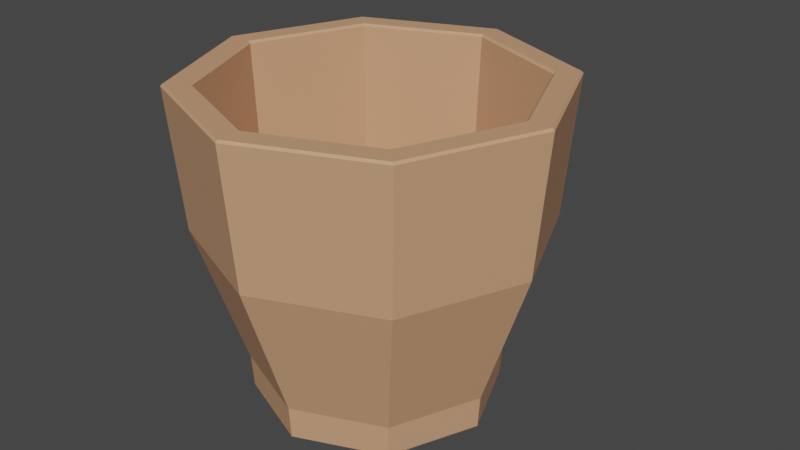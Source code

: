 # Source: CoffeeCup1.blend  (saved by Blender 3.2.14; exported with 4.5.12 LTS)
import bpy
from mathutils import Matrix  # noqa: F401  (used for matrix-valued properties, if any)

bpy.ops.wm.read_factory_settings(use_empty=True)
scene = bpy.context.scene
scene.name = 'Scene'

# ---- collections
col_collection = bpy.data.collections.new('Collection'); scene.collection.children.link(col_collection)

# ---- materials (node trees are filled in below, after node groups)
mat_porcelaincoffecup1 = bpy.data.materials.new('PorcelainCoffeCup1')
mat_porcelaincoffecup1.use_transparent_shadow = False

# ---- material node trees
mat_porcelaincoffecup1.use_nodes = True; mat_porcelaincoffecup1.node_tree.nodes.clear()
_N = mat_porcelaincoffecup1.node_tree.nodes; _L = mat_porcelaincoffecup1.node_tree.links
n0 = _N.new('ShaderNodeBsdfPrincipled'); n0.name = 'Principled BSDF'; n0.location = (10, 300)
n0.distribution = 'GGX'
n0.subsurface_method = 'RANDOM_WALK_SKIN'
n0.inputs[0].default_value = (0.6376, 0.3419, 0.1912, 1.0)
n0.inputs[3].default_value = 1.45
n0.inputs[27].default_value = (0.0, 0.0, 0.0, 1.0)
n0.inputs[28].default_value = 1.0
n1 = _N.new('ShaderNodeOutputMaterial'); n1.name = 'Material Output'; n1.location = (300, 300)
_L.new(n0.outputs[0], n1.inputs[0])
n1.is_active_output = True

# ---- world
world_world = bpy.data.worlds.new('World'); scene.world = world_world
world_world.use_nodes = True; world_world.node_tree.nodes.clear()
_N = world_world.node_tree.nodes; _L = world_world.node_tree.links
n0 = _N.new('ShaderNodeOutputWorld'); n0.name = 'World Output'; n0.location = (300, 300)
n1 = _N.new('ShaderNodeBackground'); n1.name = 'Background'; n1.location = (10, 300)
n1.inputs[0].default_value = (0.05088, 0.05088, 0.05088, 1.0)
_L.new(n1.outputs[0], n0.inputs[0])
n0.is_active_output = True
world_world.color = (0.05088, 0.05088, 0.05088)
world_world.use_sun_shadow = False
world_world.sun_shadow_jitter_overblur = 0.0

# ---- meshes
me_cylinder = bpy.data.meshes.new('Cylinder')
me_cylinder.from_pydata([(0.08497, -0.04095, -0.1308), (0.06008, -0.101, -0.1308), (-1.7e-05, -0.1259, -0.1308), (-0.06011, -0.101, -0.1308), (-0.085, -0.04095, -0.1308), (-0.06011, 0.01914, -0.1308), (-1.699e-05, 0.04403, -0.1308), (0.06008, 0.01914, -0.1308), (0.08648, -0.04095, -0.1082), (0.06115, -0.1021, -0.1082), (-1.7e-05, -0.1274, -0.1082), (-0.06118, -0.1021, -0.1082), (-0.08652, -0.04095, -0.1082), (-0.06118, 0.02021, -0.1082), (-1.699e-05, 0.04555, -0.1082), (0.06115, 0.02021, -0.1082), (0.1195, -0.04095, -0.009955), (0.08452, -0.1255, -0.009955), (-1.7e-05, -0.1605, -0.009955), (-0.08455, -0.1255, -0.009955), (-0.1196, -0.04095, -0.009955), (-0.08455, 0.04359, -0.009955), (-1.698e-05, 0.0786, -0.009955), (0.08452, 0.04359, -0.009955), (0.07364, -0.1146, -0.01311), (0.1041, -0.04095, -0.01311), (-1.699e-05, -0.1451, -0.01311), (-0.07367, -0.1146, -0.01311), (-0.1042, -0.04095, -0.01311), (-0.07367, 0.0327, -0.01311), (-1.698e-05, 0.06321, -0.01311), (0.07364, 0.0327, -0.01311), (0.05148, -0.09245, -0.1078), (0.07281, -0.04095, -0.1078), (-1.7e-05, -0.1138, -0.1078), (-0.05151, -0.09245, -0.1078), (-0.07285, -0.04095, -0.1078), (-0.05151, 0.01055, -0.1078), (-1.699e-05, 0.03188, -0.1078), (0.05148, 0.01055, -0.1078), (0.111, -0.04095, 0.08833), (0.1092, -0.04095, 0.0868), (0.07723, -0.1182, 0.0868), (0.07846, -0.1194, 0.08833), (-1.7e-05, -0.1502, 0.0868), (-1.7e-05, -0.1519, 0.08833), (-0.07727, -0.1182, 0.0868), (-0.07849, -0.1194, 0.08833), (-0.1093, -0.04095, 0.0868), (-0.111, -0.04095, 0.08833), (-0.07727, 0.0363, 0.0868), (-0.07849, 0.03753, 0.08833), (-1.698e-05, 0.0683, 0.0868), (-1.698e-05, 0.07003, 0.08833), (0.07723, 0.0363, 0.0868), (0.07846, 0.03753, 0.08833), (0.0896, -0.1306, 0.08833), (0.09068, -0.1316, 0.0868), (0.1282, -0.04095, 0.0868), (0.1267, -0.04095, 0.08833), (-1.7e-05, -0.1677, 0.08833), (-1.7e-05, -0.1692, 0.0868), (-0.08964, -0.1306, 0.08833), (-0.09071, -0.1316, 0.0868), (-0.1268, -0.04095, 0.08833), (-0.1283, -0.04095, 0.0868), (-0.08964, 0.04867, 0.08833), (-0.09071, 0.04974, 0.0868), (-1.698e-05, 0.08579, 0.08833), (-1.698e-05, 0.08731, 0.0868), (0.0896, 0.04867, 0.08833), (0.09068, 0.04974, 0.0868), (0.007822, 0.07154, 0.05078), (-0.007856, 0.07154, 0.05078), (0.006089, 0.05631, -0.03788), (-0.008947, 0.05631, -0.04232), (0.007822, 0.1112, -0.02631), (-0.007856, 0.1112, -0.02631), (0.007822, 0.1242, 0.005215), (-0.007856, 0.1242, 0.005215), (0.007822, 0.1111, 0.03689), (-0.007856, 0.1111, 0.03689), (0.007822, 0.07462, 0.0582), (0.005866, 0.07537, 0.06002), (-0.0059, 0.07537, 0.06002), (-0.007856, 0.07462, 0.05822), (0.007036, 0.05702, -0.048), (0.008378, 0.05688, -0.04564), (-0.00668, 0.05688, -0.05), (-0.004245, 0.05702, -0.05133), (0.005866, 0.1182, -0.03354), (0.007822, 0.1167, -0.03196), (-0.007856, 0.1167, -0.03197), (-0.0059, 0.1182, -0.03354), (0.005866, 0.1342, 0.005215), (0.007822, 0.1321, 0.005215), (-0.007856, 0.1321, 0.005215), (-0.0059, 0.1342, 0.005215), (0.005866, 0.1182, 0.04397), (0.007822, 0.1166, 0.04244), (-0.007856, 0.1166, 0.04245), (-0.0059, 0.1182, 0.04397)], [], [(17, 57, 61, 18), (23, 71, 58, 16), (19, 63, 65, 20), (20, 65, 67, 21), (21, 67, 69, 22), (22, 69, 71, 23), (54, 52, 30, 31), (18, 61, 63, 19), (0, 1, 2, 3, 4, 5, 6, 7), (7, 15, 8, 0), (6, 14, 15, 7), (5, 13, 14, 6), (4, 12, 13, 5), (3, 11, 12, 4), (2, 10, 11, 3), (1, 9, 10, 2), (0, 8, 9, 1), (15, 23, 16, 8), (14, 22, 23, 15), (13, 21, 22, 14), (12, 20, 21, 13), (11, 19, 20, 12), (10, 18, 19, 11), (9, 17, 18, 10), (8, 16, 17, 9), (41, 54, 31, 25), (46, 44, 26, 27), (48, 46, 27, 28), (50, 48, 28, 29), (51, 53, 68, 66), (52, 50, 29, 30), (16, 58, 57, 17), (44, 42, 24, 26), (24, 25, 33, 32), (47, 49, 64, 62), (43, 45, 60, 56), (53, 55, 70, 68), (49, 51, 66, 64), (45, 47, 62, 60), (40, 43, 56, 59), (55, 40, 59, 70), (32, 33, 39, 38, 37, 36, 35, 34), (25, 31, 39, 33), (30, 29, 37, 38), (28, 27, 35, 36), (26, 24, 32, 34), (31, 30, 38, 39), (29, 28, 36, 37), (27, 26, 34, 35), (57, 58, 59, 56), (61, 57, 56, 60), (63, 61, 60, 62), (65, 63, 62, 64), (67, 65, 64, 66), (69, 67, 66, 68), (71, 69, 68, 70), (58, 71, 70, 59), (43, 40, 41, 42), (45, 43, 42, 44), (47, 45, 44, 46), (49, 47, 46, 48), (51, 49, 48, 50), (53, 51, 50, 52), (55, 53, 52, 54), (40, 55, 54, 41), (42, 41, 25, 24), (87, 91, 76, 74), (91, 95, 78, 76), (95, 99, 80, 78), (99, 82, 72, 80), (74, 76, 77, 75), (76, 78, 79, 77), (78, 80, 81, 79), (80, 72, 73, 81), (98, 101, 84, 83), (86, 89, 93, 90), (92, 88, 75, 77), (90, 93, 97, 94), (96, 92, 77, 79), (94, 97, 101, 98), (100, 96, 79, 81), (85, 100, 81, 73), (88, 89, 86, 87, 74, 75), (86, 90, 91, 87), (93, 89, 88, 92), (90, 94, 95, 91), (97, 93, 92, 96), (94, 98, 99, 95), (101, 97, 96, 100), (98, 83, 82, 99), (84, 101, 100, 85), (82, 83, 84, 85, 73, 72)])
_uv = me_cylinder.uv_layers.new(name='UVMap')
_uv.uv.foreach_set('vector', [0.875, 0.795, 0.875, 0.9968, 0.75, 0.9968, 0.75, 0.795, 0.125, 0.795, 0.125, 0.9968, 0.0, 0.9968, 0.0, 0.795, 0.625, 0.795, 0.625, 0.9968, 0.5, 0.9968, 0.5, 0.795, 0.5, 0.795, 0.5, 0.9968, 0.375, 0.9968, 0.375, 0.795, 0.375, 0.795, 0.375, 0.9968, 0.25, 0.9968, 0.25, 0.795, 0.25, 0.795, 0.25, 0.9968, 0.125, 0.9968, 0.125, 0.795, 0.09105, 0.409, 0.02521, 0.25, 0.02521, 0.25, 0.09105, 0.409, 0.75, 0.795, 0.75, 0.9968, 0.625, 0.9968, 0.625, 0.795, 0.75, 0.49, 0.9197, 0.4197, 0.99, 0.25, 0.9197, 0.08029, 0.75, 0.01, 0.5803, 0.08029, 0.51, 0.25, 0.5803, 0.4197, 0.125, 0.5, 0.125, 0.5899, 0.0, 0.5899, 0.0, 0.5, 0.25, 0.5, 0.25, 0.5899, 0.125, 0.5899, 0.125, 0.5, 0.375, 0.5, 0.375, 0.5899, 0.25, 0.5899, 0.25, 0.5, 0.5, 0.5, 0.5, 0.5899, 0.375, 0.5899, 0.375, 0.5, 0.625, 0.5, 0.625, 0.5899, 0.5, 0.5899, 0.5, 0.5, 0.75, 0.5, 0.75, 0.5899, 0.625, 0.5899, 0.625, 0.5, 0.875, 0.5, 0.875, 0.5899, 0.75, 0.5899, 0.75, 0.5, 1.0, 0.5, 1.0, 0.5899, 0.875, 0.5899, 0.875, 0.5, 0.125, 0.5899, 0.125, 0.795, 0.0, 0.795, 0.0, 0.5899, 0.25, 0.5899, 0.25, 0.795, 0.125, 0.795, 0.125, 0.5899, 0.375, 0.5899, 0.375, 0.795, 0.25, 0.795, 0.25, 0.5899, 0.5, 0.5899, 0.5, 0.795, 0.375, 0.795, 0.375, 0.5899, 0.625, 0.5899, 0.625, 0.795, 0.5, 0.795, 0.5, 0.5899, 0.75, 0.5899, 0.75, 0.795, 0.625, 0.795, 0.625, 0.5899, 0.875, 0.5899, 0.875, 0.795, 0.75, 0.795, 0.75, 0.5899, 1.0, 0.5899, 1.0, 0.795, 0.875, 0.795, 0.875, 0.5899, 0.25, 0.4748, 0.09105, 0.409, 0.09105, 0.409, 0.25, 0.4748, 0.409, 0.09105, 0.4748, 0.25, 0.4748, 0.25, 0.409, 0.09105, 0.25, 0.02521, 0.409, 0.09105, 0.409, 0.09105, 0.25, 0.02521, 0.09105, 0.09105, 0.25, 0.02521, 0.25, 0.02521, 0.09105, 0.09105, 0.09012, 0.09012, 0.02389, 0.25, 0.01132, 0.25, 0.08123, 0.08123, 0.02521, 0.25, 0.09105, 0.09105, 0.09105, 0.09105, 0.02521, 0.25, 1.0, 0.795, 1.0, 0.9968, 0.875, 0.9968, 0.875, 0.795, 0.4748, 0.25, 0.409, 0.409, 0.409, 0.409, 0.4748, 0.25, 0.409, 0.409, 0.25, 0.4748, 0.25, 0.4748, 0.409, 0.409, 0.4099, 0.09012, 0.25, 0.02389, 0.25, 0.01132, 0.4188, 0.08123, 0.4099, 0.4099, 0.4761, 0.25, 0.4887, 0.25, 0.4188, 0.4188, 0.02389, 0.25, 0.09012, 0.4099, 0.08123, 0.4188, 0.01132, 0.25, 0.25, 0.02389, 0.09012, 0.09012, 0.08123, 0.08123, 0.25, 0.01132, 0.4761, 0.25, 0.4099, 0.09012, 0.4188, 0.08123, 0.4887, 0.25, 0.25, 0.4761, 0.4099, 0.4099, 0.4188, 0.4188, 0.25, 0.4887, 0.09012, 0.4099, 0.25, 0.4761, 0.25, 0.4887, 0.08123, 0.4188, 0.409, 0.409, 0.25, 0.4748, 0.09105, 0.409, 0.02521, 0.25, 0.09105, 0.09105, 0.25, 0.02521, 0.409, 0.09105, 0.4748, 0.25, 0.25, 0.4748, 0.09105, 0.409, 0.09105, 0.409, 0.25, 0.4748, 0.02521, 0.25, 0.09105, 0.09105, 0.09105, 0.09105, 0.02521, 0.25, 0.25, 0.02521, 0.409, 0.09105, 0.409, 0.09105, 0.25, 0.02521, 0.4748, 0.25, 0.409, 0.409, 0.409, 0.409, 0.4748, 0.25, 0.09105, 0.409, 0.02521, 0.25, 0.02521, 0.25, 0.09105, 0.409, 0.09105, 0.09105, 0.25, 0.02521, 0.25, 0.02521, 0.09105, 0.09105, 0.409, 0.09105, 0.4748, 0.25, 0.4748, 0.25, 0.409, 0.09105, 0.4196, 0.4197, 0.2501, 0.49, 0.25, 0.4887, 0.4188, 0.4188, 0.49, 0.2501, 0.4197, 0.4196, 0.4188, 0.4188, 0.4887, 0.25, 0.4197, 0.08039, 0.49, 0.2499, 0.4887, 0.25, 0.4188, 0.08123, 0.2501, 0.01004, 0.4196, 0.08026, 0.4188, 0.08123, 0.25, 0.01132, 0.08039, 0.08026, 0.2499, 0.01004, 0.25, 0.01132, 0.08123, 0.08123, 0.01004, 0.2499, 0.08026, 0.08039, 0.08123, 0.08123, 0.01132, 0.25, 0.08026, 0.4196, 0.01004, 0.2501, 0.01132, 0.25, 0.08123, 0.4188, 0.2499, 0.49, 0.08039, 0.4197, 0.08123, 0.4188, 0.25, 0.4887, 0.4099, 0.4099, 0.25, 0.4761, 0.25, 0.4748, 0.409, 0.409, 0.4761, 0.25, 0.4099, 0.4099, 0.409, 0.409, 0.4748, 0.25, 0.4099, 0.09012, 0.4761, 0.25, 0.4748, 0.25, 0.409, 0.09105, 0.25, 0.02389, 0.4099, 0.09012, 0.409, 0.09105, 0.25, 0.02521, 0.09012, 0.09012, 0.25, 0.02389, 0.25, 0.02521, 0.09105, 0.09105, 0.02389, 0.25, 0.09012, 0.09012, 0.09105, 0.09105, 0.02521, 0.25, 0.09012, 0.4099, 0.02389, 0.25, 0.02521, 0.25, 0.09105, 0.409, 0.25, 0.4761, 0.09012, 0.4099, 0.09105, 0.409, 0.25, 0.4748, 0.409, 0.409, 0.25, 0.4748, 0.25, 0.4748, 0.409, 0.409, 0.5, 0.5, 0.375, 0.5, 0.375, 0.5, 0.5, 0.5, 0.375, 0.5, 0.25, 0.5, 0.25, 0.5, 0.375, 0.5, 0.25, 0.5, 0.125, 0.5, 0.125, 0.5, 0.25, 0.5, 0.125, 0.5, 0.0, 0.5, 0.0, 0.5, 0.125, 0.5, 0.5, 0.5, 0.375, 0.5, 0.375, 1.0, 0.5, 1.0, 0.375, 0.5, 0.25, 0.5, 0.25, 1.0, 0.375, 1.0, 0.25, 0.5, 0.125, 0.5, 0.125, 1.0, 0.25, 1.0, 0.125, 0.5, 0.0, 0.5, 0.0, 1.0, 0.125, 1.0, 0.125, 0.5624, 0.125, 0.9376, 0.0, 0.9376, 0.0, 0.5624, 0.5, 0.5624, 0.5, 0.9376, 0.375, 0.9376, 0.375, 0.5624, 0.375, 1.0, 0.5, 1.0, 0.5, 1.0, 0.375, 1.0, 0.375, 0.5624, 0.375, 0.9376, 0.25, 0.9376, 0.25, 0.5624, 0.25, 1.0, 0.375, 1.0, 0.375, 1.0, 0.25, 1.0, 0.25, 0.5624, 0.25, 0.9376, 0.125, 0.9376, 0.125, 0.5624, 0.125, 1.0, 0.25, 1.0, 0.25, 1.0, 0.125, 1.0, 0.0, 1.0, 0.125, 1.0, 0.125, 1.0, 0.0, 1.0, 0.5, 1.0, 0.5, 0.9376, 0.5, 0.5624, 0.5, 0.5, 0.5, 0.5, 0.5, 1.0, 0.5, 0.5624, 0.375, 0.5624, 0.375, 0.5, 0.5, 0.5, 0.375, 0.9376, 0.5, 0.9376, 0.5, 1.0, 0.375, 1.0, 0.375, 0.5624, 0.25, 0.5624, 0.25, 0.5, 0.375, 0.5, 0.25, 0.9376, 0.375, 0.9376, 0.375, 1.0, 0.25, 1.0, 0.25, 0.5624, 0.125, 0.5624, 0.125, 0.5, 0.25, 0.5, 0.125, 0.9376, 0.25, 0.9376, 0.25, 1.0, 0.125, 1.0, 0.125, 0.5624, 0.0, 0.5624, 0.0, 0.5, 0.125, 0.5, 0.0, 0.9376, 0.125, 0.9376, 0.125, 1.0, 0.0, 1.0, 0.0, 0.5, 0.0, 0.5624, 0.0, 0.9376, 0.0, 1.0, 0.0, 1.0, 0.0, 0.5])
me_cylinder.materials.append(mat_porcelaincoffecup1)
me_cylinder.update()

# ---- objects
ob_coffeecup1 = bpy.data.objects.new('CoffeeCup1', me_cylinder)

# ---- transforms, parenting, visibility, modifiers, constraints
ob_coffeecup1.location = (-2.226e-09, 1.534e-09, 4.221e-08)

# ---- collection membership
col_collection.objects.link(ob_coffeecup1)

# ---- scene / render settings (as saved in the file)
scene.frame_start = 1; scene.frame_end = 250; scene.frame_set(1)
scene.render.engine = 'BLENDER_EEVEE_NEXT'
scene.cycles.sampling_pattern = 'TABULATED_SOBOL'
scene.cycles.use_light_tree = False
scene.view_settings.view_transform = 'Filmic'
bpy.context.view_layer.update()

# ---- added for rendering (the .blend has no active camera and no usable light): camera, sun
cam_auto = bpy.data.cameras.new('AutoCamera')
cam_auto.lens = 50.0
cam_auto.sensor_width = 36.0
cam_auto.clip_end = 1000.0
ob_auto_camera = bpy.data.objects.new('AutoCamera', cam_auto)
scene.collection.objects.link(ob_auto_camera)
ob_auto_camera.location = (0.419789, -0.521266, 0.314619)
ob_auto_camera.rotation_euler = (1.09748, -7.21219e-08, 0.694738)
scene.camera = ob_auto_camera
light_auto_sun = bpy.data.lights.new('AutoSun', 'SUN')
light_auto_sun.energy = 3.0
light_auto_sun.angle = 0.0523599
ob_auto_sun = bpy.data.objects.new('AutoSun', light_auto_sun)
scene.collection.objects.link(ob_auto_sun)
ob_auto_sun.rotation_euler = (0.872665, 0.174533, 0.523599)
bpy.context.view_layer.update()
